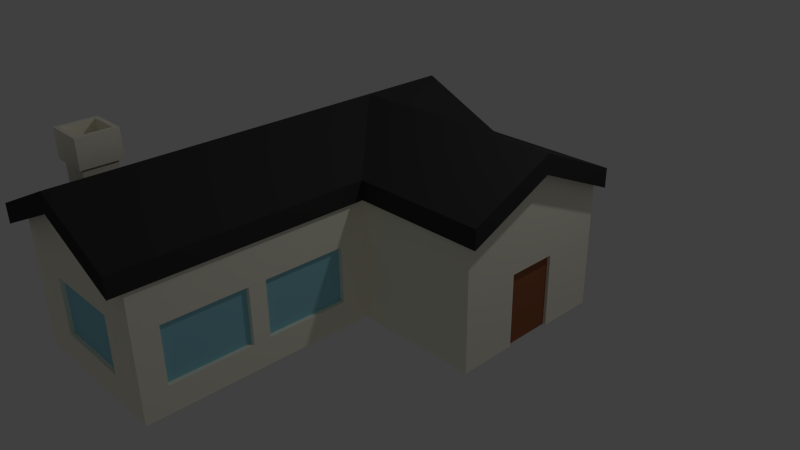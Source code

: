 # Source: MediumHouse.blend  (saved by Blender 2.75.0; exported with 4.5.12 LTS)
import bpy
from mathutils import Matrix  # noqa: F401  (used for matrix-valued properties, if any)

bpy.ops.wm.read_factory_settings(use_empty=True)
scene = bpy.context.scene
scene.name = 'Scene'

# ---- collections
col_collection_1 = bpy.data.collections.new('Collection 1'); scene.collection.children.link(col_collection_1)

# ---- images (referenced by path relative to the original .blend; pixels are not part of the script)
import os
ASSET_DIR = os.environ.get("B2B_ASSET_DIR", "")  # directory of the original .blend (textures are referenced by path, not embedded)
HERE = os.path.dirname(os.path.abspath(__file__))  # packed textures are extracted next to this script under _unpacked/

def load_image(name, relpath, width, height, colorspace="sRGB"):
    """Load a texture the original file referenced (path relative to the .blend, or extracted next to this script)."""
    p = next((c for c in (os.path.join(HERE, relpath), os.path.join(ASSET_DIR, relpath)) if relpath and os.path.exists(c)), "")
    if p:
        img = bpy.data.images.load(p, check_existing=True)
        img.name = name
    else:  # same state as the original file: an image datablock whose file is absent (Cycles renders it pink)
        img = bpy.data.images.new(name, width, height)
        img.source = "FILE"
        img.filepath = "//" + (relpath or name)
    img.colorspace_settings.name = colorspace
    return img
img_texture_png = load_image('Texture.png', '_unpacked/Texture.5043903f.png', 32, 32, 'sRGB')

# ---- materials (node trees are filled in below, after node groups)
mat_material_001 = bpy.data.materials.new('Material.001')
mat_material_001.alpha_threshold = 0.0
mat_material_001.roughness = 0.5

# ---- material node trees
mat_material_001.use_nodes = True; mat_material_001.node_tree.nodes.clear()
_N = mat_material_001.node_tree.nodes; _L = mat_material_001.node_tree.links
n0 = _N.new('ShaderNodeOutputMaterial'); n0.name = 'Material Output'; n0.location = (300, 300)
n1 = _N.new('ShaderNodeBsdfDiffuse'); n1.name = 'Diffuse BSDF'; n1.location = (10, 300)
n2 = _N.new('ShaderNodeTexImage'); n2.name = 'Image Texture'; n2.location = (-180, 300)
n2.width = 140
n2.image = img_texture_png
_L.new(n1.outputs[0], n0.inputs[0])
_L.new(n2.outputs[0], n1.inputs[0])
n0.is_active_output = True

# ---- world
world_world = bpy.data.worlds.new('World'); scene.world = world_world
world_world.color = (0.05088, 0.05088, 0.05088)
world_world.use_sun_shadow = False
world_world.sun_shadow_jitter_overblur = 0.0
world_world.cycles.sampling_method = 'MANUAL'
world_world.cycles.sample_map_resolution = 256

# ---- cameras
cam_camera = bpy.data.cameras.new('Camera')
cam_camera.clip_end = 100.0
cam_camera.lens = 35.0
cam_camera.sensor_width = 32.0
cam_camera.sensor_height = 18.0
cam_camera.ortho_scale = 7.314
cam_camera.dof.focus_distance = 0.0

# ---- lights
light_lamp = bpy.data.lights.new('Lamp', 'POINT')
light_lamp.transmission_factor = 0.0
light_lamp.cutoff_distance = 30.0
light_lamp.energy = 100.0
light_lamp.shadow_buffer_clip_start = 1.001
light_lamp.shadow_soft_size = 0.1
light_lamp.shadow_maximum_resolution = 0.006
light_lamp.use_absolute_resolution = True
light_lamp.cycles.use_multiple_importance_sampling = False

# ---- meshes
me_cube = bpy.data.meshes.new('Cube')
me_cube.from_pydata([(-0.825, -3.369, 1.212), (-0.825, -3.369, 1.598), (-0.825, -2.983, 1.212), (-0.825, -2.983, 1.598), (-0.4391, -3.369, 1.212), (-0.4391, -3.369, 1.598), (-0.4391, -2.983, 1.212), (-0.4391, -2.983, 1.598), (-0.8684, -3.412, 1.567), (-0.8684, -2.939, 1.567), (-0.3957, -2.939, 1.567), (-0.3957, -3.412, 1.567), (-0.8684, -3.412, 1.904), (-0.8684, -2.939, 1.904), (-0.3957, -2.939, 1.904), (-0.3957, -3.412, 1.904), (-0.8169, -3.361, 1.904), (-0.8169, -2.991, 1.904), (-0.4472, -2.991, 1.904), (-0.4472, -3.361, 1.904), (-0.8169, -3.361, 1.609), (-0.8169, -2.991, 1.609), (-0.4472, -2.991, 1.609), (-0.4472, -3.361, 1.609), (-1.0, -1.0, -0.5239), (-1.0, -1.0, -0.5239), (-1.0, -1.0, -0.5239), (-1.0, -1.0, -0.5239), (-1.0, -1.0, 1.0), (-1.0, 2.98e-07, -0.5239), (-1.0, -3.792, -0.5239), (0.0, -1.0, -0.5239), (-1.0, -1.0, 1.0), (-1.0, 1.788e-07, 1.0), (-1.0, 2.98e-07, -0.5239), (5.96e-08, 1.192e-07, -0.5239), (-1.0, -3.792, -0.5239), (0.0, -1.0, -0.5239), (-8.941e-07, -3.792, -0.5239), (-1.0, -2.516, -0.2009), (-1.0, -2.311, -0.2009), (-1.0, -1.326, -0.2009), (-1.0, -1.326, 0.4817), (-1.0, -3.501, -0.2009), (-1.0, -1.0, 1.0), (-1.0, 1.788e-07, 1.0), (-1.0, 1.0, 1.0), (-1.0, 1.0, -0.5239), (-1.0, 1.0, -0.5239), (1.788e-07, 1.0, -0.5239), (1.0, -5.96e-08, -0.5239), (1.0, -1.0, -0.5239), (-1.0, -3.792, 1.0), (1.0, -1.0, -0.5239), (1.0, -3.792, -0.5239), (-9.651e-07, -3.792, -0.1869), (-0.4841, -3.792, -0.1869), (-0.4841, -3.792, 0.4957), (-1.109e-06, -3.792, 0.4957), (-1.311e-06, -3.792, 1.455), (-1.0, -3.792, 1.0), (-0.9605, -3.501, -0.2009), (-0.9605, -2.516, -0.2009), (-1.0, -2.516, 0.4817), (-1.0, -3.501, 0.4817), (-1.0, -2.311, 0.4817), (-0.9605, -2.311, -0.2009), (-0.9605, -1.326, -0.2009), (-0.9605, -1.326, 0.4817), (-1.0, -1.0, 1.0), (-1.0, 1.0, 1.0), (-1.0, 1.0, -0.5239), (1.788e-07, 1.0, -0.5239), (1.0, 1.0, -0.5239), (1.0, -5.96e-08, -0.5239), (1.0, -3.792, -0.5239), (1.0, -3.792, 1.0), (0.5006, -3.792, 0.4957), (0.5006, -3.792, -0.1869), (-0.9605, -2.516, 0.4817), (-0.9605, -3.501, 0.4817), (-0.9605, -2.311, 0.4817), (-1.0, 1.0, -0.5239), (-1.0, 1.0, 1.0), (-1.0, 1.0, 1.0), (1.0, 1.0, -0.5239), (1.0, -1.0, -0.5239), (1.0, -1.0, -0.5239), (1.0, 1.972, -0.5239), (1.0, 1.0, -0.5239), (2.502, -4.668e-07, -0.5239), (2.502, -0.3017, -0.5239), (2.539, -0.3017, -0.5239), (2.539, -1.0, -0.5239), (2.539, 1.0, -0.5239), (2.539, 0.3038, -0.5239), (2.502, 0.3038, -0.5239), (1.0, -2.516, -0.2009), (1.0, -3.501, -0.2009), (1.0, -1.0, 1.0), (1.0, -1.326, 0.4817), (1.0, -1.326, -0.2009), (1.0, -2.311, -0.2009), (1.0, -3.792, 1.0), (2.539, 1.0, -0.5239), (2.502, -0.3017, 0.3642), (2.502, 0.3038, 0.3642), (2.539, -0.3017, 0.3642), (2.539, -6.881e-07, 0.3642), (2.539, -9.537e-07, 1.48), (2.539, -1.0, 1.0), (2.539, 1.0, 1.0), (2.539, 0.3038, 0.3642), (1.0, -2.311, 0.4817), (1.0, -3.501, 0.4817), (1.0, -2.516, 0.4817), (0.9465, -2.516, -0.2009), (0.9465, -3.501, -0.2009), (2.539, -1.0, -0.5239), (2.539, -1.0, 1.0), (0.9465, -1.326, 0.4817), (0.9465, -1.326, -0.2009), (0.9465, -2.311, -0.2009), (1.0, -1.0, 1.0), (1.0, 1.0, 1.0), (2.539, 1.0, 1.0), (0.9465, -2.516, 0.4817), (0.9465, -2.311, 0.4817), (0.9465, -3.501, 0.4817), (1.0, -1.0, 1.0), (1.0, 1.0, 1.0), (1.0, 1.0, 1.0), (1.0, -1.0, 1.0), (1.0, 1.0, 1.0), (1.0, -5.364e-07, 1.107), (1.018, 0.04426, 1.038), (6.231e-08, 1.246e-07, 1.427), (0.0, -1.045, 1.427), (-1.045, -1.045, 0.9618), (-1.045, 3.116e-07, 0.9655), (1.045, -6.231e-08, 1.427), (-9.347e-07, -3.964, 1.427), (-1.045, -3.964, 0.9618), (1.869e-07, 1.045, 1.427), (-1.045, -1.045, 1.194), (-1.045, 1.869e-07, 1.197), (1.045, -1.045, 0.9618), (1.045, 1.045, 0.9618), (-1.045, -3.964, 1.194), (1.045, -3.964, 0.9618), (-1.371e-06, -3.964, 1.659), (-1.045, 1.045, 0.9618), (-1.246e-07, -1.869e-07, 1.659), (-1.045, 1.045, 1.194), (2.655, -4.985e-07, 1.427), (2.655, -1.045, 0.9618), (2.655, 1.045, 0.9618), (-5.608e-07, -1.045, 1.659), (1.045, -1.045, 1.194), (1.045, -3.964, 1.194), (2.655, -1.045, 1.194), (2.655, -9.97e-07, 1.659), (1.045, 1.045, 1.194), (2.655, 1.045, 1.194), (2.492e-07, 1.045, 1.659), (1.045, -5.608e-07, 1.659), (-0.4841, -3.743, 0.4957), (-0.4841, -3.743, -0.1869), (0.5006, -3.743, -0.1869), (0.5006, -3.743, 0.4957), (-1.045, 0.9596, 0.9621), (1.767e-07, 0.9596, 1.427), (1.045, 0.9596, 1.0), (-1.045, 0.9596, 1.194), (2.655, 0.9596, 1.232), (2.655, 0.9596, 1.0), (1.045, 0.9596, 1.232), (1.788e-07, 1.0, -0.5239)], [], [(1, 3, 2, 0), (3, 7, 6, 2), (7, 5, 4, 6), (5, 1, 0, 4), (0, 2, 6, 4), (5, 7, 10, 11), (10, 9, 13, 14), (3, 1, 8, 9), (1, 5, 11, 8), (7, 3, 9, 10), (12, 15, 19, 16), (11, 10, 14, 15), (9, 8, 12, 13), (8, 11, 15, 12), (19, 18, 22, 23), (14, 13, 17, 18), (15, 14, 18, 19), (13, 12, 16, 17), (23, 22, 21, 20), (17, 16, 20, 21), (16, 19, 23, 20), (18, 17, 21, 22), (25, 26, 27, 24), (25, 24, 32, 28), (26, 25, 34, 29), (27, 30, 36, 24), (26, 31, 37, 27), (25, 28, 33, 34), (35, 31, 26, 29), (27, 37, 38, 30), (39, 40, 41, 42, 32, 24, 36, 43), (28, 32, 69, 44), (33, 28, 44, 45), (29, 34, 47, 48), (49, 35, 29, 48), (50, 51, 31, 35), (36, 30, 60, 52), (37, 53, 54, 38), (38, 55, 56, 57, 58, 59, 60, 30), (31, 51, 53, 37), (39, 43, 61, 62), (39, 63, 64, 43, 36, 52, 32, 42, 65, 40), (41, 40, 66, 67), (42, 41, 67, 68), (45, 70, 46, 33), (34, 33, 46, 47), (49, 48, 82, 72), (73, 50, 35, 49), (50, 74, 86, 51), (54, 53, 87, 75), (54, 76, 59, 58, 77, 78, 55, 38), (63, 39, 62, 79), (43, 64, 80, 61), (79, 62, 61, 80), (64, 63, 79, 80), (32, 52, 60, 69), (65, 42, 68, 81), (40, 65, 81, 66), (68, 67, 66, 81), (70, 83, 84, 46), (73, 85, 74, 50), (86, 74, 90, 91, 92, 93), (74, 85, 94, 95, 96, 90), (87, 53, 51, 86), (97, 98, 75, 87, 99, 100, 101, 102), (103, 76, 54, 75), (89, 104, 94, 85), (86, 93, 118, 87), (105, 91, 90, 96, 106), (107, 92, 91, 105), (108, 109, 110, 93, 92, 107), (94, 111, 109, 108, 112, 95), (106, 96, 95, 112), (97, 102, 113, 100, 99, 103, 75, 98, 114, 115), (98, 97, 116, 117), (99, 87, 118, 119), (101, 100, 120, 121), (102, 101, 121, 122), (99, 123, 76, 103), (89, 124, 125, 104), (112, 108, 107, 105, 106), (110, 119, 118, 93), (111, 94, 104, 125), (97, 115, 126, 116), (113, 102, 122, 127), (100, 113, 127, 120), (114, 98, 117, 128), (115, 114, 128, 126), (128, 117, 116, 126), (119, 110, 129, 99), (127, 122, 121, 120), (99, 129, 132, 123), (125, 124, 131, 111), (130, 133, 131, 124), (134, 135, 132, 129), (134, 131, 133, 135), (166, 167, 168, 169), (57, 56, 167, 166), (77, 58, 57, 166, 169), (78, 77, 169, 168), (167, 56, 55, 78, 168), (137, 138, 139, 136), (136, 140, 146, 137), (138, 137, 141, 142), (171, 170, 151, 143), (138, 144, 145, 139), (172, 171, 143, 147), (144, 138, 142, 148), (137, 146, 149, 141), (141, 150, 148, 142), (152, 145, 144), (170, 173, 153, 151), (146, 140, 154, 155), (172, 147, 156, 175), (157, 144, 148, 150), (146, 158, 159, 149), (149, 159, 150, 141), (157, 152, 144), (153, 173, 145, 152), (158, 146, 155, 160), (154, 161, 160, 155), (147, 162, 163, 156), (175, 174, 161, 154), (158, 157, 150, 159), (152, 157, 158), (164, 153, 152), (165, 158, 160, 161), (176, 165, 161, 174), (165, 152, 158), (162, 164, 152), (165, 176, 162, 152), (147, 143, 164, 162), (151, 153, 164, 143), (48, 47, 71, 82), (162, 176, 174, 163), (156, 163, 174, 175), (140, 172, 175, 154), (139, 145, 173, 170), (140, 136, 171, 172), (136, 139, 170, 171), (177, 47, 84, 171), (89, 177, 171, 124)])
_uv = me_cube.uv_layers.new(name='UVMap')
_uv.uv.foreach_set('vector', [0.0163, 0.8538, 0.1462, 0.8538, 0.1462, 0.9837, 0.0163, 0.9837, 0.0163, 0.8538, 0.1462, 0.8538, 0.1462, 0.9837, 0.0163, 0.9837, 0.0163, 0.8538, 0.1462, 0.8538, 0.1462, 0.9837, 0.0163, 0.9837, 0.0163, 0.8538, 0.1462, 0.8538, 0.1462, 0.9837, 0.0163, 0.9837, 0.0163, 0.8538, 0.1462, 0.8538, 0.1462, 0.9837, 0.0163, 0.9837, 0.0163, 0.8538, 0.1462, 0.8538, 0.1462, 0.9837, 0.0163, 0.9837, 0.0163, 0.8538, 0.1462, 0.8538, 0.1462, 0.9837, 0.0163, 0.9837, 0.0163, 0.8538, 0.1462, 0.8538, 0.1462, 0.9837, 0.0163, 0.9837, 0.0163, 0.8538, 0.1462, 0.8538, 0.1462, 0.9837, 0.0163, 0.9837, 0.0163, 0.8538, 0.1462, 0.8538, 0.1462, 0.9837, 0.0163, 0.9837, 0.0163, 0.8538, 0.1462, 0.8538, 0.1462, 0.9837, 0.0163, 0.9837, 0.0163, 0.8538, 0.1462, 0.8538, 0.1462, 0.9837, 0.0163, 0.9837, 0.0163, 0.8538, 0.1462, 0.8538, 0.1462, 0.9837, 0.0163, 0.9837, 0.0163, 0.8538, 0.1462, 0.8538, 0.1462, 0.9837, 0.0163, 0.9837, 0.0163, 0.8538, 0.1462, 0.8538, 0.1462, 0.9837, 0.0163, 0.9837, 0.0163, 0.8538, 0.1462, 0.8538, 0.1462, 0.9837, 0.0163, 0.9837, 0.0163, 0.8538, 0.1462, 0.8538, 0.1462, 0.9837, 0.0163, 0.9837, 0.0163, 0.8538, 0.1462, 0.8538, 0.1462, 0.9837, 0.0163, 0.9837, 0.0163, 0.8538, 0.1462, 0.8538, 0.1462, 0.9837, 0.0163, 0.9837, 0.0163, 0.8538, 0.1462, 0.8538, 0.1462, 0.9837, 0.0163, 0.9837, 0.0163, 0.8538, 0.1462, 0.8538, 0.1462, 0.9837, 0.0163, 0.9837, 0.0163, 0.8538, 0.1462, 0.8538, 0.1462, 0.9837, 0.0163, 0.9837, 0.08133, 0.8799, 0.08187, 0.8799, 0.08163, 0.8802, 0.08122, 0.8796, 0.08133, 0.8799, 0.08122, 0.8796, 0.08378, 0.8539, 0.08459, 0.8538, 0.08187, 0.8799, 0.08133, 0.8799, 0.09732, 0.8831, 0.09695, 0.8829, 0.08163, 0.8802, 0.04911, 0.8748, 0.04838, 0.8756, 0.08122, 0.8796, 0.08187, 0.8799, 0.07983, 0.8933, 0.07977, 0.8931, 0.08163, 0.8802, 0.08133, 0.8799, 0.08459, 0.8538, 0.1039, 0.8571, 0.09732, 0.8831, 0.09299, 0.8958, 0.07983, 0.8933, 0.08187, 0.8799, 0.09695, 0.8829, 0.08163, 0.8802, 0.07977, 0.8931, 0.0459, 0.8844, 0.04911, 0.8748, 0.05963, 0.873, 0.06293, 0.8731, 0.07666, 0.8741, 0.07772, 0.8625, 0.08378, 0.8539, 0.08122, 0.8796, 0.04838, 0.8756, 0.05028, 0.8726, 0.08459, 0.8538, 0.08378, 0.8539, 0.08419, 0.8539, 0.08459, 0.8538, 0.1039, 0.8571, 0.08459, 0.8538, 0.08459, 0.8538, 0.1039, 0.8571, 0.09695, 0.8829, 0.09732, 0.8831, 0.1107, 0.8881, 0.1105, 0.8879, 0.1053, 0.8998, 0.09299, 0.8958, 0.09695, 0.8829, 0.1105, 0.8879, 0.08991, 0.9071, 0.07808, 0.9062, 0.07983, 0.8933, 0.09299, 0.8958, 0.04838, 0.8756, 0.04911, 0.8748, 0.03753, 0.862, 0.03954, 0.8616, 0.07977, 0.8931, 0.07708, 0.9063, 0.04266, 0.8944, 0.0459, 0.8844, 0.0459, 0.8844, 0.04198, 0.8832, 0.04403, 0.8778, 0.0374, 0.8732, 0.03376, 0.8814, 0.01811, 0.8729, 0.03753, 0.862, 0.04911, 0.8748, 0.07983, 0.8933, 0.07808, 0.9062, 0.07708, 0.9063, 0.07977, 0.8931, 0.05963, 0.873, 0.05028, 0.8726, 0.05013, 0.8726, 0.05865, 0.872, 0.05963, 0.873, 0.05461, 0.8652, 0.04854, 0.8663, 0.05028, 0.8726, 0.04838, 0.8756, 0.03954, 0.8616, 0.08378, 0.8539, 0.07772, 0.8625, 0.06106, 0.8636, 0.06293, 0.8731, 0.07666, 0.8741, 0.06293, 0.8731, 0.06281, 0.8731, 0.07664, 0.8735, 0.07772, 0.8625, 0.07666, 0.8741, 0.07664, 0.8735, 0.07709, 0.863, 0.1039, 0.8571, 0.1262, 0.8662, 0.1256, 0.8657, 0.1039, 0.8571, 0.09732, 0.8831, 0.1039, 0.8571, 0.1256, 0.8657, 0.1107, 0.8881, 0.1053, 0.8998, 0.1105, 0.8879, 0.1106, 0.8881, 0.1057, 0.8993, 0.09978, 0.911, 0.08991, 0.9071, 0.09299, 0.8958, 0.1053, 0.8998, 0.08991, 0.9071, 0.09006, 0.9065, 0.08008, 0.9064, 0.07808, 0.9062, 0.04266, 0.8944, 0.07708, 0.9063, 0.07715, 0.907, 0.04215, 0.8916, 0.04266, 0.8944, 0.01748, 0.8966, 0.01811, 0.8729, 0.03376, 0.8814, 0.02907, 0.8884, 0.03953, 0.8889, 0.04198, 0.8832, 0.0459, 0.8844, 0.05461, 0.8652, 0.05963, 0.873, 0.05865, 0.872, 0.05558, 0.8655, 0.05028, 0.8726, 0.04854, 0.8663, 0.04869, 0.8669, 0.05013, 0.8726, 0.9292, 0.1756, 0.9299, 0.177, 0.9281, 0.1771, 0.9278, 0.1759, 0.04854, 0.8663, 0.05461, 0.8652, 0.05558, 0.8655, 0.04869, 0.8669, 0.08378, 0.8539, 0.03954, 0.8616, 0.03753, 0.862, 0.08419, 0.8539, 0.06106, 0.8636, 0.07772, 0.8625, 0.07709, 0.863, 0.0618, 0.8636, 0.06293, 0.8731, 0.06106, 0.8636, 0.0618, 0.8636, 0.06281, 0.8731, 0.9338, 0.1751, 0.9337, 0.1773, 0.9307, 0.1772, 0.9305, 0.1752, 0.1262, 0.8662, 0.1264, 0.8664, 0.1266, 0.8665, 0.1256, 0.8657, 0.09978, 0.911, 0.09892, 0.9109, 0.09006, 0.9065, 0.08991, 0.9071, 0.08008, 0.9064, 0.09006, 0.9065, 0.08841, 0.9141, 0.08691, 0.9143, 0.08695, 0.9142, 0.08432, 0.9138, 0.09006, 0.9065, 0.09892, 0.9109, 0.0919, 0.9156, 0.08921, 0.9146, 0.08892, 0.9145, 0.08841, 0.9141, 0.07715, 0.907, 0.07708, 0.9063, 0.07808, 0.9062, 0.08008, 0.9064, 0.05365, 0.9004, 0.04081, 0.8947, 0.04215, 0.8916, 0.07715, 0.907, 0.07396, 0.9236, 0.06987, 0.9156, 0.07141, 0.9079, 0.05702, 0.9017, 0.01631, 0.8988, 0.01748, 0.8966, 0.04266, 0.8944, 0.04215, 0.8916, 0.1002, 0.9126, 0.09136, 0.9144, 0.0919, 0.9156, 0.09892, 0.9109, 0.08008, 0.9064, 0.08432, 0.9138, 0.08542, 0.9128, 0.07715, 0.907, 0.05122, 0.1373, 0.05153, 0.1356, 0.05228, 0.1355, 0.05254, 0.1357, 0.05229, 0.1375, 0.08627, 0.9177, 0.08695, 0.9142, 0.08691, 0.9143, 0.08631, 0.9176, 0.08731, 0.9179, 0.08651, 0.9218, 0.08313, 0.9199, 0.08432, 0.9138, 0.08695, 0.9142, 0.08627, 0.9177, 0.0919, 0.9156, 0.09043, 0.9212, 0.08651, 0.9218, 0.08731, 0.9179, 0.08843, 0.9181, 0.08921, 0.9146, 0.08843, 0.918, 0.08892, 0.9145, 0.08921, 0.9146, 0.08843, 0.9181, 0.05365, 0.9004, 0.05702, 0.9017, 0.05066, 0.9094, 0.06987, 0.9156, 0.07396, 0.9236, 0.01631, 0.8988, 0.04215, 0.8916, 0.04081, 0.8947, 0.0302, 0.898, 0.04854, 0.9091, 0.04081, 0.8947, 0.05365, 0.9004, 0.05285, 0.9006, 0.04042, 0.8936, 0.07396, 0.9236, 0.07715, 0.907, 0.08542, 0.9128, 0.08381, 0.9212, 0.07141, 0.9079, 0.06987, 0.9156, 0.0685, 0.9157, 0.07108, 0.9074, 0.05702, 0.9017, 0.07141, 0.9079, 0.07108, 0.9074, 0.05718, 0.9016, 0.07396, 0.9236, 0.07465, 0.924, 0.01748, 0.8966, 0.01631, 0.8988, 0.1002, 0.9126, 0.09785, 0.9265, 0.08981, 0.922, 0.09136, 0.9144, 0.08843, 0.9181, 0.08731, 0.9179, 0.08627, 0.9177, 0.08631, 0.9176, 0.08843, 0.918, 0.08313, 0.9199, 0.08381, 0.9212, 0.08542, 0.9128, 0.08432, 0.9138, 0.09043, 0.9212, 0.0919, 0.9156, 0.09136, 0.9144, 0.08981, 0.922, 0.05365, 0.9004, 0.04854, 0.9091, 0.0475, 0.9089, 0.05285, 0.9006, 0.05066, 0.9094, 0.05702, 0.9017, 0.05718, 0.9016, 0.0522, 0.9099, 0.06987, 0.9156, 0.05066, 0.9094, 0.0522, 0.9099, 0.0685, 0.9157, 0.0302, 0.898, 0.04081, 0.8947, 0.04042, 0.8936, 0.03234, 0.8993, 0.04854, 0.9091, 0.0302, 0.898, 0.03234, 0.8993, 0.0475, 0.9089, 0.9243, 0.1827, 0.926, 0.1815, 0.9286, 0.183, 0.9275, 0.1848, 0.08381, 0.9212, 0.08313, 0.9199, 0.07602, 0.9247, 0.07396, 0.9236, 0.9285, 0.185, 0.9296, 0.1832, 0.9325, 0.1845, 0.9319, 0.1862, 0.07396, 0.9236, 0.07602, 0.9247, 0.07533, 0.9244, 0.07465, 0.924, 0.08981, 0.922, 0.09785, 0.9265, 0.09495, 0.9274, 0.09043, 0.9212, 0.09611, 0.927, 0.09553, 0.9272, 0.09495, 0.9274, 0.09785, 0.9265, 0.08526, 0.9289, 0.08558, 0.9296, 0.07533, 0.9244, 0.07602, 0.9247, 0.08526, 0.9289, 0.09495, 0.9274, 0.09553, 0.9272, 0.08558, 0.9296, 0.9315, 0.07023, 0.9378, 0.07364, 0.9336, 0.08373, 0.9255, 0.08218, 0.0374, 0.8732, 0.04403, 0.8778, 0.04397, 0.8779, 0.03691, 0.8742, 0.02907, 0.8884, 0.03376, 0.8814, 0.0374, 0.8732, 0.03691, 0.8742, 0.03027, 0.8875, 0.03953, 0.8889, 0.02907, 0.8884, 0.03027, 0.8875, 0.03925, 0.8892, 0.04397, 0.8779, 0.04403, 0.8778, 0.04198, 0.8832, 0.03953, 0.8889, 0.03925, 0.8892, 0.9327, 0.9215, 0.9272, 0.9215, 0.9272, 0.916, 0.9327, 0.916, 0.0163, 0.8538, 0.1462, 0.8538, 0.1462, 0.9837, 0.0163, 0.9837, 0.9327, 0.9215, 0.9272, 0.9215, 0.9272, 0.916, 0.9327, 0.916, 0.9016, 0.924, 0.8883, 0.927, 0.8881, 0.9261, 0.9016, 0.9229, 0.8961, 0.9203, 0.8952, 0.9203, 0.8952, 0.9195, 0.8961, 0.9195, 0.9148, 0.927, 0.9016, 0.924, 0.9016, 0.9229, 0.9151, 0.926, 0.8961, 0.9203, 0.8952, 0.9203, 0.8952, 0.9195, 0.8961, 0.9195, 0.9327, 0.9215, 0.9272, 0.9215, 0.9272, 0.916, 0.9327, 0.916, 0.8961, 0.9203, 0.8952, 0.9203, 0.8952, 0.9195, 0.8961, 0.9195, 0.8961, 0.9203, 0.8952, 0.9203, 0.8952, 0.9195, 0.8961, 0.9199, 0.8952, 0.9199, 0.8952, 0.9195, 0.8961, 0.9195, 0.9015, 0.9043, 0.9146, 0.9043, 0.9146, 0.9174, 0.9015, 0.9174, 0.9081, 0.9043, 0.9146, 0.9043, 0.9146, 0.9174, 0.9081, 0.9174, 0.8961, 0.9203, 0.8952, 0.9203, 0.8952, 0.9195, 0.8961, 0.9195, 0.8961, 0.9203, 0.8952, 0.9203, 0.8952, 0.9195, 0.8961, 0.9195, 0.8961, 0.9203, 0.8952, 0.9203, 0.8952, 0.9195, 0.8961, 0.9195, 0.8961, 0.9203, 0.8952, 0.9203, 0.8952, 0.9195, 0.8961, 0.9203, 0.8957, 0.9203, 0.8952, 0.9203, 0.8952, 0.9195, 0.8961, 0.9203, 0.8952, 0.9203, 0.8952, 0.9195, 0.8961, 0.9195, 0.8961, 0.9203, 0.8952, 0.9203, 0.8952, 0.9195, 0.8961, 0.9195, 0.8961, 0.9203, 0.8952, 0.9203, 0.8952, 0.9195, 0.8961, 0.9195, 0.8961, 0.9199, 0.8952, 0.9199, 0.8952, 0.9195, 0.8961, 0.9195, 0.8961, 0.9203, 0.8952, 0.9203, 0.8952, 0.9195, 0.8961, 0.9195, 0.8961, 0.9203, 0.8952, 0.9203, 0.8952, 0.9195, 0.8961, 0.9203, 0.8952, 0.9203, 0.8952, 0.9195, 0.8961, 0.9203, 0.8952, 0.9203, 0.8952, 0.9195, 0.8961, 0.9195, 0.8957, 0.9203, 0.8952, 0.9203, 0.8952, 0.9195, 0.8957, 0.9195, 0.8961, 0.9203, 0.8952, 0.9203, 0.8952, 0.9195, 0.8961, 0.9203, 0.8952, 0.9203, 0.8952, 0.9195, 0.8961, 0.9203, 0.8957, 0.9203, 0.8952, 0.9203, 0.8952, 0.9195, 0.9151, 0.926, 0.9016, 0.9229, 0.9016, 0.9202, 0.9147, 0.9236, 0.8881, 0.9261, 0.8885, 0.9237, 0.9016, 0.9202, 0.9016, 0.9229, 0.1105, 0.8879, 0.1107, 0.8881, 0.1109, 0.888, 0.1106, 0.8881, 0.8961, 0.9203, 0.8957, 0.9203, 0.8957, 0.9195, 0.8961, 0.9195, 0.8961, 0.9203, 0.8952, 0.9203, 0.8952, 0.9199, 0.8961, 0.9199, 0.9015, 0.9043, 0.9081, 0.9043, 0.9081, 0.9174, 0.9015, 0.9174, 0.8961, 0.9203, 0.8952, 0.9203, 0.8952, 0.9199, 0.8961, 0.9199, 0.9327, 0.9215, 0.9272, 0.9215, 0.9272, 0.9187, 0.9327, 0.9187, 0.9327, 0.9215, 0.9272, 0.9215, 0.9272, 0.9187, 0.9327, 0.9187, 0.06364, 0.9385, 0.05107, 0.9385, 0.05107, 0.9194, 0.06364, 0.9194, 0.0762, 0.9385, 0.06364, 0.9385, 0.06364, 0.9194, 0.0762, 0.9194])
me_cube.materials.append(mat_material_001)
me_cube.use_remesh_preserve_volume = False
me_cube.use_remesh_preserve_attributes = False
me_cube.use_mirror_vertex_groups = False
me_cube.update()

# ---- objects
ob_cube = bpy.data.objects.new('Cube', me_cube)
ob_lamp = bpy.data.objects.new('Lamp', light_lamp)
ob_camera = bpy.data.objects.new('Camera', cam_camera)

# ---- transforms, parenting, visibility, modifiers, constraints
ob_cube.location = (0.0, 0.0, 0.4835)
ob_cube.rotation_euler = (0.0, -0.0, -6.283)
ob_cube.lock_rotations_4d = False
ob_cube.empty_display_type = 'ARROWS'
ob_cube.lineart.crease_threshold = 0.0
ob_lamp.location = (4.076, 1.005, 5.904)
ob_lamp.rotation_euler = (0.6503, 0.05522, 1.866)
ob_lamp.lock_rotations_4d = False
ob_lamp.empty_display_type = 'ARROWS'
ob_lamp.color = (0.0, 0.0, 0.0, 0.0)
ob_lamp.lineart.crease_threshold = 0.0
ob_camera.location = (7.481, -6.508, 5.344)
ob_camera.rotation_euler = (1.109, 0.01082, 0.8149)
ob_camera.lock_rotations_4d = False
ob_camera.empty_display_type = 'ARROWS'
ob_camera.color = (0.0, 0.0, 0.0, 0.0)
ob_camera.display_type = 'WIRE'
ob_camera.lineart.crease_threshold = 0.0

# ---- collection membership
col_collection_1.objects.link(ob_cube)
col_collection_1.objects.link(ob_lamp)
col_collection_1.objects.link(ob_camera)

# ---- scene / render settings (as saved in the file)
scene.camera = ob_camera
scene.frame_start = 1; scene.frame_end = 250; scene.frame_set(1)
scene.render.engine = 'CYCLES'
scene.render.resolution_percentage = 50
scene.render.dither_intensity = 0.0
scene.cycles.use_denoising = False
scene.cycles.samples = 10
scene.cycles.sampling_pattern = 'TABULATED_SOBOL'
scene.cycles.light_sampling_threshold = 0.0
scene.cycles.use_adaptive_sampling = False
scene.cycles.use_light_tree = False
scene.cycles.blur_glossy = 0.0
scene.cycles.pixel_filter_type = 'GAUSSIAN'
scene.cycles.sample_clamp_indirect = 0.0
scene.view_settings.view_transform = 'Standard'
bpy.context.view_layer.update()
